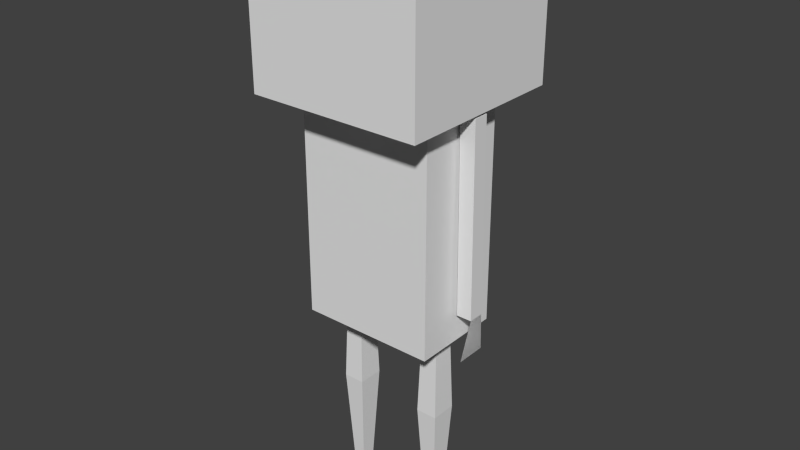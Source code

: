 # Source: human.blend  (saved by Blender 2.72.0; exported with 4.5.12 LTS)
import bpy
from mathutils import Matrix  # noqa: F401  (used for matrix-valued properties, if any)

bpy.ops.wm.read_factory_settings(use_empty=True)
scene = bpy.context.scene
scene.name = 'Scene'

# ---- collections
col_collection_1 = bpy.data.collections.new('Collection 1'); scene.collection.children.link(col_collection_1)

# ---- world
world_world = bpy.data.worlds.new('World'); scene.world = world_world
world_world.color = (0.05088, 0.05088, 0.05088)
world_world.use_sun_shadow = False
world_world.sun_shadow_jitter_overblur = 0.0
world_world.cycles.sampling_method = 'MANUAL'
world_world.cycles.sample_map_resolution = 256

# ---- meshes
me_arm_l = bpy.data.meshes.new('Arm.L')
me_arm_l.from_pydata([(-1.0, -1.0, -11.93), (-1.0, 1.0, -11.93), (1.0, 1.0, -11.93), (1.0, -1.0, -11.93), (-0.7349, -1.0, 12.88), (-0.7349, 1.0, 12.88), (1.265, 1.0, 12.88), (1.265, -1.0, 12.88), (-0.4202, -1.992, -17.31), (-0.4202, 1.992, -17.31), (-1.0, -1.0, -11.93), (-1.0, 1.0, -11.93), (-0.4202, -1.992, -17.31), (-0.4202, 1.992, -17.31), (21.59, -1.0, -11.93), (21.59, 1.0, -11.93), (19.59, 1.0, -11.93), (19.59, -1.0, -11.93), (21.33, -1.0, 12.88), (21.33, 1.0, 12.88), (19.33, 1.0, 12.88), (19.33, -1.0, 12.88), (21.11, -1.992, -17.36), (21.11, 1.992, -17.36), (21.59, -1.0, -11.93), (21.59, 1.0, -11.93), (21.11, -1.992, -17.36), (21.11, 1.992, -17.36), (5.313, -1.239, -40.6), (5.313, 0.619, -40.6), (3.793, 0.619, -40.6), (3.793, -1.239, -40.6), (5.583, -1.569, -13.62), (5.583, 0.9491, -13.62), (3.523, 0.9491, -13.62), (3.523, -1.569, -13.62), (5.946, -2.014, -27.11), (5.946, 1.393, -27.11), (3.159, 1.393, -27.11), (3.159, -2.014, -27.11), (7.686, -11.43, -40.6), (1.42, -11.43, -40.6), (5.313, -1.239, -40.6), (3.793, -1.239, -40.6), (7.686, -11.43, -40.6), (1.42, -11.43, -40.6), (17.25, -1.239, -40.6), (17.25, 0.619, -40.6), (15.73, 0.619, -40.6), (15.73, -1.239, -40.6), (17.52, -1.569, -13.62), (17.52, 0.9491, -13.62), (15.46, 0.9491, -13.62), (15.46, -1.569, -13.62), (17.88, -2.014, -27.11), (17.88, 1.393, -27.11), (15.09, 1.393, -27.11), (15.09, -2.014, -27.11), (19.62, -11.43, -40.6), (13.35, -11.43, -40.6), (17.25, -1.239, -40.6), (15.73, -1.239, -40.6), (19.62, -11.43, -40.6), (13.35, -11.43, -40.6), (19.34, -6.262, -15.85), (19.34, 5.797, -15.85), (1.542, 5.797, -15.85), (1.542, -6.262, -15.85), (19.34, -6.262, 13.27), (19.34, 5.797, 13.27), (1.542, 5.797, 13.27), (1.542, -6.262, 13.27), (21.79, -11.35, 13.26), (21.79, 11.35, 13.26), (-0.915, 11.35, 13.26), (-0.915, -11.35, 13.26), (21.79, -11.35, 33.36), (21.79, 11.35, 33.36), (-0.915, 11.35, 33.36), (-0.915, -11.35, 33.36)], [], [(4, 5, 1, 0), (5, 6, 2, 1), (6, 7, 3, 2), (7, 4, 0, 3), (0, 1, 2, 3), (7, 6, 5, 4), (1, 0, 8), (9, 1, 8), (11, 12, 10), (13, 12, 11), (18, 14, 15, 19), (19, 15, 16, 20), (20, 16, 17, 21), (21, 17, 14, 18), (14, 17, 16, 15), (21, 18, 19, 20), (15, 14, 22), (23, 15, 22), (25, 26, 24), (27, 26, 25), (36, 28, 29, 37), (37, 29, 30, 38), (38, 30, 31, 39), (39, 31, 28, 36), (28, 31, 30, 29), (35, 32, 33, 34), (32, 36, 37, 33), (33, 37, 38, 34), (34, 38, 39, 35), (35, 39, 36, 32), (28, 31, 41), (40, 28, 41), (42, 45, 43), (44, 45, 42), (54, 46, 47, 55), (55, 47, 48, 56), (56, 48, 49, 57), (57, 49, 46, 54), (46, 49, 48, 47), (53, 50, 51, 52), (50, 54, 55, 51), (51, 55, 56, 52), (52, 56, 57, 53), (53, 57, 54, 50), (46, 49, 59), (58, 46, 59), (60, 63, 61), (62, 63, 60), (68, 64, 65, 69), (69, 65, 66, 70), (70, 66, 67, 71), (71, 67, 64, 68), (64, 67, 66, 65), (71, 68, 69, 70), (77, 72, 73), (78, 73, 74), (79, 74, 75), (76, 75, 72), (75, 74, 73), (76, 77, 78), (77, 73, 78), (76, 72, 77), (79, 75, 76), (78, 74, 79), (79, 76, 78), (72, 75, 73)])
_uv = me_arm_l.uv_layers.new(name='UVMap')
_uv.uv.foreach_set('vector', [0.883, 0.6299, 0.906, 0.6299, 0.906, 0.9284, 0.883, 0.9284, 0.9685, 0.63, 0.9914, 0.6297, 0.9914, 0.9283, 0.9685, 0.9285, 0.9632, 0.9274, 0.9402, 0.9274, 0.9402, 0.6288, 0.9632, 0.6288, 0.9115, 0.6305, 0.9344, 0.6307, 0.9344, 0.9293, 0.9115, 0.929, 0.9513, 0.6, 0.9513, 0.6241, 0.9283, 0.6241, 0.9283, 0.6, 0.9329, 0.9813, 0.9099, 0.9813, 0.9099, 0.9573, 0.9329, 0.9573, 0.9503, 0.525, 0.9732, 0.525, 0.9846, 0.5898, 0.9389, 0.5898, 0.9503, 0.525, 0.9846, 0.5898, 0.9275, 0.525, 0.8932, 0.5899, 0.9046, 0.525, 0.9389, 0.5899, 0.8932, 0.5899, 0.9275, 0.525, 0.7501, 0.6289, 0.7501, 0.9275, 0.773, 0.9275, 0.773, 0.6289, 0.8384, 0.6305, 0.8384, 0.9291, 0.8613, 0.9288, 0.8613, 0.6303, 0.8323, 0.9285, 0.8323, 0.63, 0.8094, 0.63, 0.8094, 0.9285, 0.7793, 0.6293, 0.7793, 0.9278, 0.8023, 0.9281, 0.8023, 0.6295, 0.8162, 0.5936, 0.8162, 0.6177, 0.7932, 0.6177, 0.7932, 0.5936, 0.8181, 0.9764, 0.8181, 0.9523, 0.7952, 0.9523, 0.7952, 0.9764, 0.7655, 0.5152, 0.7884, 0.5152, 0.7998, 0.5807, 0.7541, 0.5807, 0.7655, 0.5152, 0.7998, 0.5807, 0.8442, 0.5157, 0.8099, 0.581, 0.8213, 0.5157, 0.8556, 0.581, 0.8099, 0.581, 0.8442, 0.5157, 0.951, 0.2006, 0.9599, 0.03824, 0.9812, 0.03824, 0.9901, 0.2006, 0.8329, 0.2018, 0.8402, 0.0394, 0.8577, 0.0394, 0.8649, 0.2018, 0.8709, 0.2009, 0.8798, 0.0385, 0.9011, 0.0385, 0.91, 0.2009, 0.9142, 0.2017, 0.9215, 0.03927, 0.9389, 0.03927, 0.9462, 0.2017, 0.885, 0.008917, 0.9025, 0.008917, 0.9025, 0.03129, 0.885, 0.03129, 0.8742, 0.3737, 0.8979, 0.3737, 0.8979, 0.404, 0.8742, 0.404, 0.9561, 0.363, 0.951, 0.2006, 0.9901, 0.2006, 0.985, 0.363, 0.8371, 0.3642, 0.8329, 0.2018, 0.8649, 0.2018, 0.8608, 0.3642, 0.876, 0.3633, 0.8709, 0.2009, 0.91, 0.2009, 0.9049, 0.3633, 0.9184, 0.364, 0.9142, 0.2017, 0.9462, 0.2017, 0.942, 0.364, 0.6861, 0.6023, 0.6738, 0.6023, 0.6547, 0.5162, 0.7052, 0.5162, 0.6861, 0.6023, 0.6547, 0.5162, 0.686, 0.426, 0.6546, 0.5122, 0.6738, 0.426, 0.7051, 0.5122, 0.6546, 0.5122, 0.686, 0.426, 0.6498, 0.2001, 0.6587, 0.03772, 0.68, 0.03772, 0.6889, 0.2001, 0.7348, 0.2005, 0.7421, 0.0381, 0.7595, 0.0381, 0.7668, 0.2005, 0.6052, 0.2011, 0.6141, 0.03873, 0.6354, 0.03873, 0.6443, 0.2011, 0.6964, 0.2003, 0.7036, 0.03792, 0.7211, 0.03792, 0.7284, 0.2003, 0.7003, 0.03134, 0.6829, 0.03134, 0.6829, 0.008969, 0.7003, 0.008969, 0.6784, 0.3714, 0.7021, 0.3714, 0.7021, 0.4017, 0.6784, 0.4017, 0.6549, 0.3625, 0.6498, 0.2001, 0.6889, 0.2001, 0.6838, 0.3625, 0.739, 0.3629, 0.7348, 0.2005, 0.7668, 0.2005, 0.7626, 0.3629, 0.6103, 0.3635, 0.6052, 0.2011, 0.6443, 0.2011, 0.6392, 0.3635, 0.7006, 0.3627, 0.6964, 0.2003, 0.7284, 0.2003, 0.7242, 0.3627, 0.5986, 0.6007, 0.5865, 0.6007, 0.5676, 0.5157, 0.6175, 0.5157, 0.5986, 0.6007, 0.5676, 0.5157, 0.5981, 0.4265, 0.5671, 0.5115, 0.586, 0.4265, 0.6169, 0.5115, 0.5671, 0.5115, 0.5981, 0.4265, 0.1126, 0.4028, 0.1126, 0.1306, 0.005146, 0.1306, 0.005146, 0.4028, 0.5955, 0.4026, 0.5955, 0.1305, 0.4369, 0.1305, 0.4369, 0.4026, 0.4174, 0.4026, 0.4174, 0.1305, 0.31, 0.1305, 0.31, 0.4026, 0.2901, 0.4002, 0.2901, 0.1281, 0.1316, 0.1281, 0.1316, 0.4002, 0.1281, 0.1115, 0.2944, 0.1115, 0.2944, 0.004036, 0.1281, 0.004036, 0.2983, 0.4156, 0.132, 0.4156, 0.132, 0.5231, 0.2983, 0.5231, 0.09845, 0.7895, 0.3038, 0.6163, 0.09845, 0.6163, 0.08815, 0.9906, 0.293, 0.8171, 0.08815, 0.8171, 0.5309, 0.7892, 0.7362, 0.6159, 0.5309, 0.6159, 0.3135, 0.7903, 0.5188, 0.617, 0.3135, 0.617, 0.3138, 0.6088, 0.3138, 0.4131, 0.5191, 0.4131, 0.3135, 0.7903, 0.3135, 0.986, 0.5188, 0.986, 0.293, 0.9906, 0.293, 0.8171, 0.08815, 0.9906, 0.3038, 0.7895, 0.3038, 0.6163, 0.09845, 0.7895, 0.5188, 0.7903, 0.5188, 0.617, 0.3135, 0.7903, 0.7362, 0.7892, 0.7362, 0.6159, 0.5309, 0.7892, 0.5188, 0.7903, 0.3135, 0.7903, 0.5188, 0.986, 0.5191, 0.6088, 0.3138, 0.6088, 0.5191, 0.4131])
me_arm_l.use_remesh_preserve_volume = False
me_arm_l.use_remesh_preserve_attributes = False
me_arm_l.use_mirror_vertex_groups = False
me_arm_l.update()

# ---- objects
ob_human = bpy.data.objects.new('human', me_arm_l)

# ---- transforms, parenting, visibility, modifiers, constraints
ob_human.location = (0.5093, -3.391e-07, 1.981)
ob_human.scale = (-0.04879, 0.04879, 0.04879)
ob_human.lineart.crease_threshold = 0.0

# ---- collection membership
col_collection_1.objects.link(ob_human)

# ---- scene / render settings (as saved in the file)
scene.frame_start = 1; scene.frame_end = 250; scene.frame_set(0)
scene.render.engine = 'BLENDER_EEVEE_NEXT'
scene.render.resolution_percentage = 50
scene.render.dither_intensity = 0.0
scene.cycles.use_denoising = False
scene.cycles.samples = 10
scene.cycles.sampling_pattern = 'TABULATED_SOBOL'
scene.cycles.light_sampling_threshold = 0.0
scene.cycles.use_adaptive_sampling = False
scene.cycles.use_light_tree = False
scene.cycles.blur_glossy = 0.0
scene.cycles.pixel_filter_type = 'GAUSSIAN'
scene.cycles.sample_clamp_indirect = 0.0
scene.view_settings.view_transform = 'Standard'
bpy.context.view_layer.update()

# ---- added for rendering (the .blend has no active camera and no usable light): camera, sun
cam_auto = bpy.data.cameras.new('AutoCamera')
cam_auto.lens = 50.0
cam_auto.sensor_width = 36.0
cam_auto.clip_end = 1000.0
ob_auto_camera = bpy.data.objects.new('AutoCamera', cam_auto)
scene.collection.objects.link(ob_auto_camera)
ob_auto_camera.location = (3.64405, -4.37213, 4.71802)
ob_auto_camera.rotation_euler = (1.09748, -7.21219e-08, 0.694738)
scene.camera = ob_auto_camera
light_auto_sun = bpy.data.lights.new('AutoSun', 'SUN')
light_auto_sun.energy = 3.0
light_auto_sun.angle = 0.0523599
ob_auto_sun = bpy.data.objects.new('AutoSun', light_auto_sun)
scene.collection.objects.link(ob_auto_sun)
ob_auto_sun.rotation_euler = (0.872665, 0.174533, 0.523599)
bpy.context.view_layer.update()

